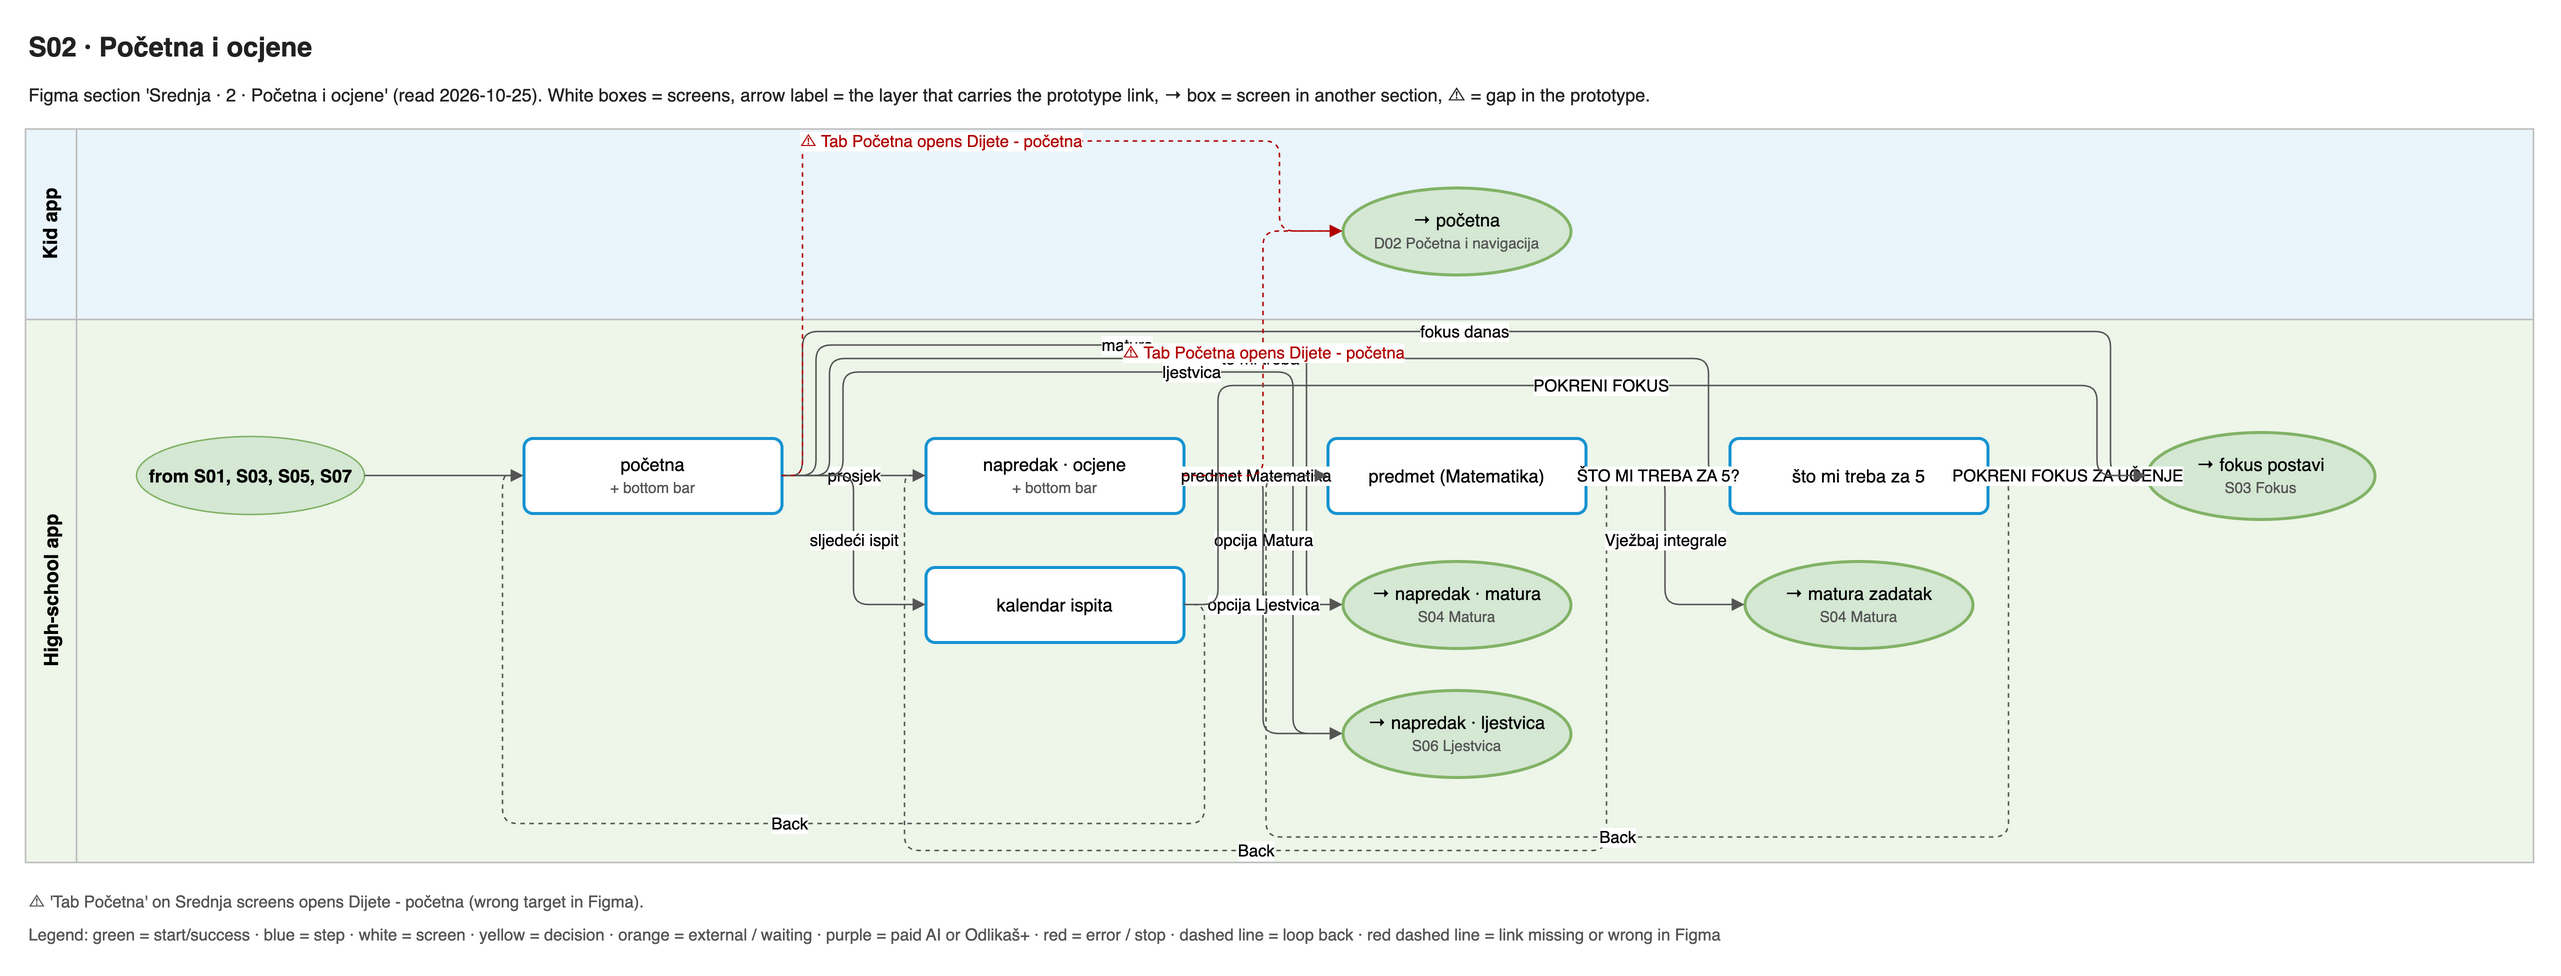

The diagram above was exported from draw.io. Its source (the exported page's mxGraphModel, read from the mxfile embedded in the PNG):
<mxGraphModel adaptiveColors="auto">
  <root>
    <mxCell id="0" />
    <mxCell id="1" parent="0" />
    <mxCell id="title" value="S02 · Početna i ocjene" style="text;html=1;align=left;verticalAlign=middle;whiteSpace=wrap;fontSize=18;fontColor=#222222;fontFamily=Helvetica;fontStyle=1;" vertex="1" parent="1">
      <mxGeometry x="0" y="0" width="1672" height="30" as="geometry" />
    </mxCell>
    <mxCell id="summary" value="Figma section 'Srednja · 2 · Početna i ocjene' (read 2026-10-25). White boxes = screens, arrow label = the layer that carries the prototype link, → box = screen in another section, ⚠ = gap in the prototype." style="text;html=1;align=left;verticalAlign=middle;whiteSpace=wrap;fontSize=12;fontColor=#222222;fontFamily=Helvetica;" vertex="1" parent="1">
      <mxGeometry x="0" y="30" width="1672" height="34" as="geometry" />
    </mxCell>
    <mxCell id="lane0" value="Kid app" style="swimlane;horizontal=0;startSize=34;fillColor=#EAF5FB;swimlaneFillColor=#EAF5FB;strokeColor=#BBBBBB;fontStyle=1;fontSize=13;html=1;fontFamily=Helvetica;" vertex="1" parent="1">
      <mxGeometry x="0" y="70" width="1672" height="127" as="geometry" />
    </mxCell>
    <mxCell id="lane1" value="High-school app" style="swimlane;horizontal=0;startSize=34;fillColor=#EEF6EA;swimlaneFillColor=#EEF6EA;strokeColor=#BBBBBB;fontStyle=1;fontSize=13;html=1;fontFamily=Helvetica;" vertex="1" parent="1">
      <mxGeometry x="0" y="197" width="1672" height="362" as="geometry" />
    </mxCell>
    <mxCell id="s0" value="početna&lt;br&gt;&lt;font style='font-size:10px' color='#555555'&gt;+ bottom bar&lt;/font&gt;" style="rounded=1;arcSize=12;fillColor=#ffffff;strokeColor=#1794D2;strokeWidth=2;whiteSpace=wrap;html=1;fontSize=12;fontFamily=Helvetica;" vertex="1" parent="1">
      <mxGeometry x="332" y="276" width="172" height="50" as="geometry" />
    </mxCell>
    <mxCell id="s1" value="napredak · ocjene&lt;br&gt;&lt;font style='font-size:10px' color='#555555'&gt;+ bottom bar&lt;/font&gt;" style="rounded=1;arcSize=12;fillColor=#ffffff;strokeColor=#1794D2;strokeWidth=2;whiteSpace=wrap;html=1;fontSize=12;fontFamily=Helvetica;" vertex="1" parent="1">
      <mxGeometry x="600" y="276" width="172" height="50" as="geometry" />
    </mxCell>
    <mxCell id="s2" value="predmet (Matematika)" style="rounded=1;arcSize=12;fillColor=#ffffff;strokeColor=#1794D2;strokeWidth=2;whiteSpace=wrap;html=1;fontSize=12;fontFamily=Helvetica;" vertex="1" parent="1">
      <mxGeometry x="868" y="276" width="172" height="50" as="geometry" />
    </mxCell>
    <mxCell id="s3" value="što mi treba za 5" style="rounded=1;arcSize=12;fillColor=#ffffff;strokeColor=#1794D2;strokeWidth=2;whiteSpace=wrap;html=1;fontSize=12;fontFamily=Helvetica;" vertex="1" parent="1">
      <mxGeometry x="1136" y="276" width="172" height="50" as="geometry" />
    </mxCell>
    <mxCell id="s4" value="kalendar ispita" style="rounded=1;arcSize=12;fillColor=#ffffff;strokeColor=#1794D2;strokeWidth=2;whiteSpace=wrap;html=1;fontSize=12;fontFamily=Helvetica;" vertex="1" parent="1">
      <mxGeometry x="600" y="362" width="172" height="50" as="geometry" />
    </mxCell>
    <mxCell id="x0" value="→ fokus postavi&lt;br&gt;&lt;font style='font-size:10px' color='#555555'&gt;S03 Fokus&lt;/font&gt;" style="ellipse;fillColor=#d5e8d4;strokeColor=#82b366;strokeWidth=2;whiteSpace=wrap;html=1;fontSize=12;fontFamily=Helvetica;" vertex="1" parent="1">
      <mxGeometry x="1414" y="272" width="152" height="58" as="geometry" />
    </mxCell>
    <mxCell id="x1" value="→ napredak · matura&lt;br&gt;&lt;font style='font-size:10px' color='#555555'&gt;S04 Matura&lt;/font&gt;" style="ellipse;fillColor=#d5e8d4;strokeColor=#82b366;strokeWidth=2;whiteSpace=wrap;html=1;fontSize=12;fontFamily=Helvetica;" vertex="1" parent="1">
      <mxGeometry x="878" y="358" width="152" height="58" as="geometry" />
    </mxCell>
    <mxCell id="x2" value="→ napredak · ljestvica&lt;br&gt;&lt;font style='font-size:10px' color='#555555'&gt;S06 Ljestvica&lt;/font&gt;" style="ellipse;fillColor=#d5e8d4;strokeColor=#82b366;strokeWidth=2;whiteSpace=wrap;html=1;fontSize=12;fontFamily=Helvetica;" vertex="1" parent="1">
      <mxGeometry x="878" y="444" width="152" height="58" as="geometry" />
    </mxCell>
    <mxCell id="x3" value="→ početna&lt;br&gt;&lt;font style='font-size:10px' color='#555555'&gt;D02 Početna i navigacija&lt;/font&gt;" style="ellipse;fillColor=#d5e8d4;strokeColor=#82b366;strokeWidth=2;whiteSpace=wrap;html=1;fontSize=12;fontFamily=Helvetica;" vertex="1" parent="1">
      <mxGeometry x="878" y="109" width="152" height="58" as="geometry" />
    </mxCell>
    <mxCell id="x4" value="→ matura zadatak&lt;br&gt;&lt;font style='font-size:10px' color='#555555'&gt;S04 Matura&lt;/font&gt;" style="ellipse;fillColor=#d5e8d4;strokeColor=#82b366;strokeWidth=2;whiteSpace=wrap;html=1;fontSize=12;fontFamily=Helvetica;" vertex="1" parent="1">
      <mxGeometry x="1146" y="358" width="152" height="58" as="geometry" />
    </mxCell>
    <mxCell id="in0" value="from S01, S03, S05, S07" style="ellipse;fillColor=#d5e8d4;strokeColor=#82b366;fontStyle=1;whiteSpace=wrap;html=1;fontSize=12;fontFamily=Helvetica;" vertex="1" parent="1">
      <mxGeometry x="74" y="275" width="152" height="52" as="geometry" />
    </mxCell>
    <mxCell id="e0" value="prosjek" style="edgeStyle=orthogonalEdgeStyle;rounded=1;html=1;fontSize=11;endArrow=block;endFill=1;strokeColor=#555555;labelBackgroundColor=default;exitX=1;exitY=0.5;entryX=0;entryY=0.5;" edge="1" parent="1" source="s0" target="s1">
      <mxGeometry relative="1" as="geometry" />
    </mxCell>
    <mxCell id="e1" value="sljedeći ispit" style="edgeStyle=orthogonalEdgeStyle;rounded=1;html=1;fontSize=11;endArrow=block;endFill=1;strokeColor=#555555;labelBackgroundColor=default;exitX=1;exitY=0.5;entryX=0;entryY=0.5;" edge="1" parent="1" source="s0" target="s4">
      <mxGeometry relative="1" as="geometry" />
    </mxCell>
    <mxCell id="e2" value="fokus danas" style="edgeStyle=orthogonalEdgeStyle;rounded=1;html=1;fontSize=11;endArrow=block;endFill=1;strokeColor=#555555;labelBackgroundColor=default;exitX=1;exitY=0.5;entryX=0;entryY=0.5;" edge="1" parent="1" source="s0" target="x0">
      <mxGeometry relative="1" as="geometry">
        <Array as="points">
          <mxPoint x="518" y="301" />
          <mxPoint x="518" y="205" />
          <mxPoint x="1390" y="205" />
          <mxPoint x="1390" y="301" />
        </Array>
      </mxGeometry>
    </mxCell>
    <mxCell id="e3" value="matura" style="edgeStyle=orthogonalEdgeStyle;rounded=1;html=1;fontSize=11;endArrow=block;endFill=1;strokeColor=#555555;labelBackgroundColor=default;exitX=1;exitY=0.5;entryX=0;entryY=0.5;" edge="1" parent="1" source="s0" target="x1">
      <mxGeometry relative="1" as="geometry">
        <Array as="points">
          <mxPoint x="527" y="301" />
          <mxPoint x="527" y="214" />
          <mxPoint x="854" y="214" />
          <mxPoint x="854" y="387" />
        </Array>
      </mxGeometry>
    </mxCell>
    <mxCell id="e4" value="što mi treba" style="edgeStyle=orthogonalEdgeStyle;rounded=1;html=1;fontSize=11;endArrow=block;endFill=1;strokeColor=#555555;labelBackgroundColor=default;exitX=1;exitY=0.5;entryX=0;entryY=0.5;" edge="1" parent="1" source="s0" target="s3">
      <mxGeometry relative="1" as="geometry">
        <Array as="points">
          <mxPoint x="536" y="301" />
          <mxPoint x="536" y="223" />
          <mxPoint x="1122" y="223" />
          <mxPoint x="1122" y="301" />
        </Array>
      </mxGeometry>
    </mxCell>
    <mxCell id="e5" value="ljestvica" style="edgeStyle=orthogonalEdgeStyle;rounded=1;html=1;fontSize=11;endArrow=block;endFill=1;strokeColor=#555555;labelBackgroundColor=default;exitX=1;exitY=0.5;entryX=0;entryY=0.5;" edge="1" parent="1" source="s0" target="x2">
      <mxGeometry relative="1" as="geometry">
        <Array as="points">
          <mxPoint x="545" y="301" />
          <mxPoint x="545" y="232" />
          <mxPoint x="845" y="232" />
          <mxPoint x="845" y="473" />
        </Array>
      </mxGeometry>
    </mxCell>
    <mxCell id="e6" value="⚠ Tab Početna opens Dijete - početna" style="edgeStyle=orthogonalEdgeStyle;rounded=1;html=1;fontSize=11;endArrow=block;endFill=1;strokeColor=#555555;labelBackgroundColor=default;exitX=1;exitY=0.5;entryX=0;entryY=0.5;dashed=1;strokeColor=#B20000;fontColor=#B20000;" edge="1" parent="1" source="s0" target="x3">
      <mxGeometry relative="1" as="geometry">
        <Array as="points">
          <mxPoint x="518" y="301" />
          <mxPoint x="518" y="78" />
          <mxPoint x="836" y="78" />
          <mxPoint x="836" y="138" />
        </Array>
      </mxGeometry>
    </mxCell>
    <mxCell id="e7" value="opcija Matura" style="edgeStyle=orthogonalEdgeStyle;rounded=1;html=1;fontSize=11;endArrow=block;endFill=1;strokeColor=#555555;labelBackgroundColor=default;exitX=1;exitY=0.5;entryX=0;entryY=0.5;" edge="1" parent="1" source="s1" target="x1">
      <mxGeometry relative="1" as="geometry" />
    </mxCell>
    <mxCell id="e8" value="opcija Ljestvica" style="edgeStyle=orthogonalEdgeStyle;rounded=1;html=1;fontSize=11;endArrow=block;endFill=1;strokeColor=#555555;labelBackgroundColor=default;exitX=1;exitY=0.5;entryX=0;entryY=0.5;" edge="1" parent="1" source="s1" target="x2">
      <mxGeometry relative="1" as="geometry" />
    </mxCell>
    <mxCell id="e9" value="predmet Matematika" style="edgeStyle=orthogonalEdgeStyle;rounded=1;html=1;fontSize=11;endArrow=block;endFill=1;strokeColor=#555555;labelBackgroundColor=default;exitX=1;exitY=0.5;entryX=0;entryY=0.5;" edge="1" parent="1" source="s1" target="s2">
      <mxGeometry relative="1" as="geometry" />
    </mxCell>
    <mxCell id="e10" value="⚠ Tab Početna opens Dijete - početna" style="edgeStyle=orthogonalEdgeStyle;rounded=1;html=1;fontSize=11;endArrow=block;endFill=1;strokeColor=#555555;labelBackgroundColor=default;exitX=1;exitY=0.5;entryX=0;entryY=0.5;dashed=1;strokeColor=#B20000;fontColor=#B20000;" edge="1" parent="1" source="s1" target="x3">
      <mxGeometry relative="1" as="geometry" />
    </mxCell>
    <mxCell id="e11" value="Back" style="edgeStyle=orthogonalEdgeStyle;rounded=1;html=1;fontSize=11;endArrow=block;endFill=1;strokeColor=#555555;labelBackgroundColor=default;exitX=1;exitY=0.5;entryX=0;entryY=0.5;dashed=1;" edge="1" parent="1" source="s2" target="s1">
      <mxGeometry relative="1" as="geometry">
        <Array as="points">
          <mxPoint x="1054" y="301" />
          <mxPoint x="1054" y="551" />
          <mxPoint x="586" y="551" />
          <mxPoint x="586" y="301" />
        </Array>
      </mxGeometry>
    </mxCell>
    <mxCell id="e12" value="Vježbaj integrale" style="edgeStyle=orthogonalEdgeStyle;rounded=1;html=1;fontSize=11;endArrow=block;endFill=1;strokeColor=#555555;labelBackgroundColor=default;exitX=1;exitY=0.5;entryX=0;entryY=0.5;" edge="1" parent="1" source="s2" target="x4">
      <mxGeometry relative="1" as="geometry" />
    </mxCell>
    <mxCell id="e13" value="ŠTO MI TREBA ZA 5?" style="edgeStyle=orthogonalEdgeStyle;rounded=1;html=1;fontSize=11;endArrow=block;endFill=1;strokeColor=#555555;labelBackgroundColor=default;exitX=1;exitY=0.5;entryX=0;entryY=0.5;" edge="1" parent="1" source="s2" target="s3">
      <mxGeometry relative="1" as="geometry" />
    </mxCell>
    <mxCell id="e14" value="Back" style="edgeStyle=orthogonalEdgeStyle;rounded=1;html=1;fontSize=11;endArrow=block;endFill=1;strokeColor=#555555;labelBackgroundColor=default;exitX=1;exitY=0.5;entryX=0;entryY=0.5;dashed=1;" edge="1" parent="1" source="s3" target="s2">
      <mxGeometry relative="1" as="geometry">
        <Array as="points">
          <mxPoint x="1322" y="301" />
          <mxPoint x="1322" y="542" />
          <mxPoint x="827" y="542" />
          <mxPoint x="827" y="301" />
        </Array>
      </mxGeometry>
    </mxCell>
    <mxCell id="e15" value="POKRENI FOKUS ZA UČENJE" style="edgeStyle=orthogonalEdgeStyle;rounded=1;html=1;fontSize=11;endArrow=block;endFill=1;strokeColor=#555555;labelBackgroundColor=default;exitX=1;exitY=0.5;entryX=0;entryY=0.5;" edge="1" parent="1" source="s3" target="x0">
      <mxGeometry relative="1" as="geometry" />
    </mxCell>
    <mxCell id="e16" value="Back" style="edgeStyle=orthogonalEdgeStyle;rounded=1;html=1;fontSize=11;endArrow=block;endFill=1;strokeColor=#555555;labelBackgroundColor=default;exitX=1;exitY=0.5;entryX=0;entryY=0.5;dashed=1;" edge="1" parent="1" source="s4" target="s0">
      <mxGeometry relative="1" as="geometry">
        <Array as="points">
          <mxPoint x="786" y="387" />
          <mxPoint x="786" y="533" />
          <mxPoint x="318" y="533" />
          <mxPoint x="318" y="301" />
        </Array>
      </mxGeometry>
    </mxCell>
    <mxCell id="e17" value="POKRENI FOKUS" style="edgeStyle=orthogonalEdgeStyle;rounded=1;html=1;fontSize=11;endArrow=block;endFill=1;strokeColor=#555555;labelBackgroundColor=default;exitX=1;exitY=0.5;entryX=0;entryY=0.5;" edge="1" parent="1" source="s4" target="x0">
      <mxGeometry relative="1" as="geometry">
        <Array as="points">
          <mxPoint x="795" y="387" />
          <mxPoint x="795" y="241" />
          <mxPoint x="1381" y="241" />
          <mxPoint x="1381" y="301" />
        </Array>
      </mxGeometry>
    </mxCell>
    <mxCell id="e18" value="" style="edgeStyle=orthogonalEdgeStyle;rounded=1;html=1;fontSize=11;endArrow=block;endFill=1;strokeColor=#555555;labelBackgroundColor=default;exitX=1;exitY=0.5;entryX=0;entryY=0.5;" edge="1" parent="1" source="in0" target="s0">
      <mxGeometry relative="1" as="geometry" />
    </mxCell>
    <mxCell id="note0" value="⚠ 'Tab Početna' on Srednja screens opens Dijete - početna (wrong target in Figma)." style="text;html=1;align=left;verticalAlign=middle;whiteSpace=wrap;fontSize=11;fontColor=#555555;fontFamily=Helvetica;" vertex="1" parent="1">
      <mxGeometry x="0" y="575" width="1672" height="20" as="geometry" />
    </mxCell>
    <mxCell id="note1" value="Legend: green = start/success · blue = step · white = screen · yellow = decision · orange = external / waiting · purple = paid AI or Odlikaš+ · red = error / stop · dashed line = loop back · red dashed line = link missing or wrong in Figma" style="text;html=1;align=left;verticalAlign=middle;whiteSpace=wrap;fontSize=11;fontColor=#555555;fontFamily=Helvetica;" vertex="1" parent="1">
      <mxGeometry x="0" y="597" width="1672" height="20" as="geometry" />
    </mxCell>
  </root>
</mxGraphModel>